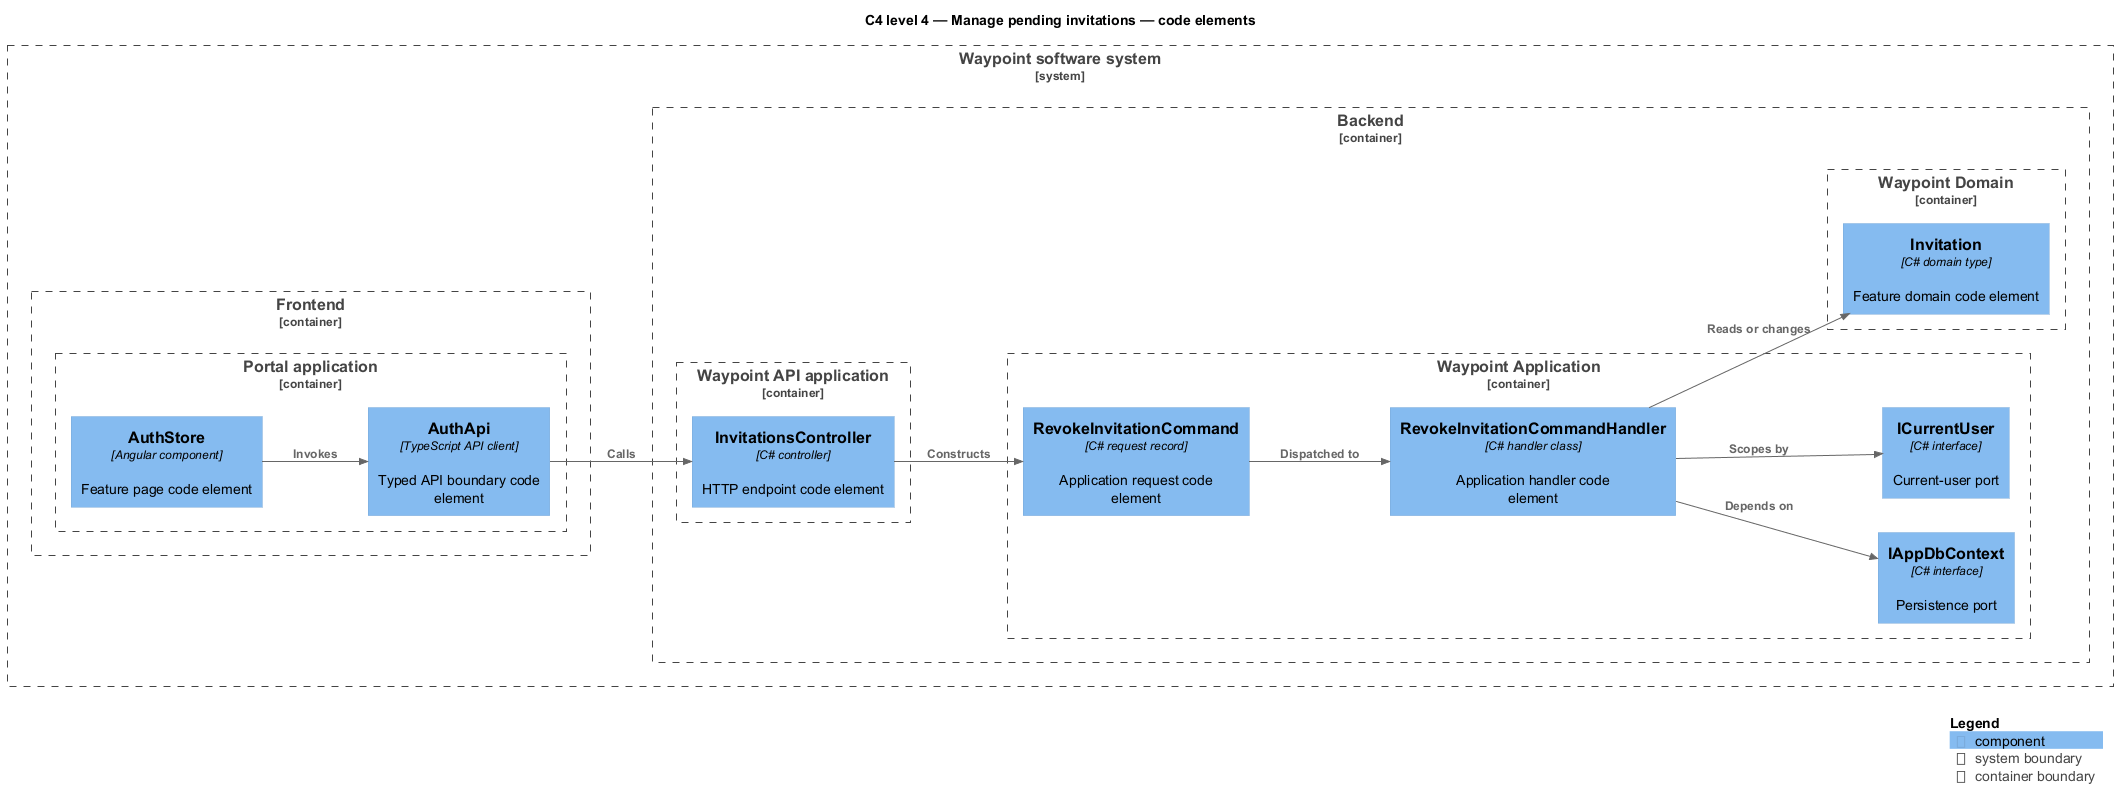

The diagram above was rendered by PlantUML. Its source (embedded in the PNG):
@startuml
!include <C4/C4_Component>
LAYOUT_LEFT_RIGHT()
title C4 level 4 — Manage pending invitations — code elements
System_Boundary(waypoint, "Waypoint software system") {
  Container_Boundary(frontend, "Frontend") {
    Container_Boundary(frontend_app, "Portal application") {
      Component(page, "AuthStore", "Angular component", "Feature page code element")
      Component(client, "AuthApi", "TypeScript API client", "Typed API boundary code element")
    }
  }
  Container_Boundary(backend, "Backend") {
    Container_Boundary(api_app, "Waypoint API application") {
      Component(controller, "InvitationsController", "C# controller", "HTTP endpoint code element")
    }
    Container_Boundary(application, "Waypoint Application") {
      Component(request, "RevokeInvitationCommand", "C# request record", "Application request code element")
      Component(handler, "RevokeInvitationCommandHandler", "C# handler class", "Application handler code element")
      Component(dbport, "IAppDbContext", "C# interface", "Persistence port")
      Component(current, "ICurrentUser", "C# interface", "Current-user port")
    }
    Container_Boundary(domain, "Waypoint Domain") {
      Component(entity, "Invitation", "C# domain type", "Feature domain code element")
    }
  }
}
Rel(page, client, "Invokes")
Rel(client, controller, "Calls")
Rel(controller, request, "Constructs")
Rel(request, handler, "Dispatched to")
Rel(handler, dbport, "Depends on")
Rel(handler, current, "Scopes by")
Rel(handler, entity, "Reads or changes")
SHOW_LEGEND()
@enduml